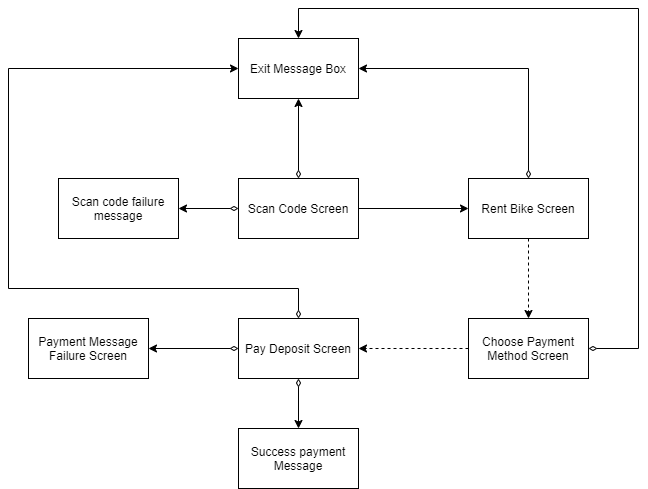

The diagram above was exported from draw.io. Its source (the exported page's mxGraphModel, read from the mxfile embedded in the PNG):
<mxGraphModel dx="868" dy="510" grid="1" gridSize="10" guides="1" tooltips="1" connect="1" arrows="1" fold="1" page="1" pageScale="1" pageWidth="1400" pageHeight="850" math="0" shadow="0">
  <root>
    <mxCell id="0" />
    <mxCell id="1" parent="0" />
    <mxCell id="_EdV6IEQfS8RlGDnX_Sy-3" style="edgeStyle=orthogonalEdgeStyle;rounded=0;orthogonalLoop=1;jettySize=auto;html=1;" edge="1" parent="1" source="_EdV6IEQfS8RlGDnX_Sy-1" target="_EdV6IEQfS8RlGDnX_Sy-2">
      <mxGeometry relative="1" as="geometry" />
    </mxCell>
    <mxCell id="_EdV6IEQfS8RlGDnX_Sy-10" style="edgeStyle=orthogonalEdgeStyle;rounded=0;orthogonalLoop=1;jettySize=auto;html=1;startArrow=diamondThin;startFill=0;" edge="1" parent="1" source="_EdV6IEQfS8RlGDnX_Sy-1" target="_EdV6IEQfS8RlGDnX_Sy-9">
      <mxGeometry relative="1" as="geometry" />
    </mxCell>
    <mxCell id="_EdV6IEQfS8RlGDnX_Sy-18" style="edgeStyle=orthogonalEdgeStyle;rounded=0;orthogonalLoop=1;jettySize=auto;html=1;startArrow=diamondThin;startFill=0;" edge="1" parent="1" source="_EdV6IEQfS8RlGDnX_Sy-1" target="_EdV6IEQfS8RlGDnX_Sy-13">
      <mxGeometry relative="1" as="geometry" />
    </mxCell>
    <mxCell id="_EdV6IEQfS8RlGDnX_Sy-1" value="Scan Code Screen" style="rounded=0;whiteSpace=wrap;html=1;" vertex="1" parent="1">
      <mxGeometry x="280" y="230" width="120" height="60" as="geometry" />
    </mxCell>
    <mxCell id="_EdV6IEQfS8RlGDnX_Sy-5" style="edgeStyle=orthogonalEdgeStyle;rounded=0;orthogonalLoop=1;jettySize=auto;html=1;dashed=1;" edge="1" parent="1" source="_EdV6IEQfS8RlGDnX_Sy-2" target="_EdV6IEQfS8RlGDnX_Sy-4">
      <mxGeometry relative="1" as="geometry" />
    </mxCell>
    <mxCell id="_EdV6IEQfS8RlGDnX_Sy-15" style="edgeStyle=orthogonalEdgeStyle;rounded=0;orthogonalLoop=1;jettySize=auto;html=1;entryX=1;entryY=0.5;entryDx=0;entryDy=0;startArrow=diamondThin;startFill=0;" edge="1" parent="1" source="_EdV6IEQfS8RlGDnX_Sy-2" target="_EdV6IEQfS8RlGDnX_Sy-9">
      <mxGeometry relative="1" as="geometry">
        <Array as="points">
          <mxPoint x="570" y="120" />
        </Array>
      </mxGeometry>
    </mxCell>
    <mxCell id="_EdV6IEQfS8RlGDnX_Sy-2" value="Rent Bike Screen" style="rounded=0;whiteSpace=wrap;html=1;" vertex="1" parent="1">
      <mxGeometry x="510" y="230" width="120" height="60" as="geometry" />
    </mxCell>
    <mxCell id="_EdV6IEQfS8RlGDnX_Sy-8" style="edgeStyle=orthogonalEdgeStyle;rounded=0;orthogonalLoop=1;jettySize=auto;html=1;dashed=1;" edge="1" parent="1" source="_EdV6IEQfS8RlGDnX_Sy-4" target="_EdV6IEQfS8RlGDnX_Sy-6">
      <mxGeometry relative="1" as="geometry" />
    </mxCell>
    <mxCell id="_EdV6IEQfS8RlGDnX_Sy-16" style="edgeStyle=orthogonalEdgeStyle;rounded=0;orthogonalLoop=1;jettySize=auto;html=1;startArrow=diamondThin;startFill=0;entryX=0.5;entryY=0;entryDx=0;entryDy=0;" edge="1" parent="1" source="_EdV6IEQfS8RlGDnX_Sy-4" target="_EdV6IEQfS8RlGDnX_Sy-9">
      <mxGeometry relative="1" as="geometry">
        <mxPoint x="340" y="80" as="targetPoint" />
        <Array as="points">
          <mxPoint x="680" y="400" />
          <mxPoint x="680" y="60" />
          <mxPoint x="340" y="60" />
        </Array>
      </mxGeometry>
    </mxCell>
    <mxCell id="_EdV6IEQfS8RlGDnX_Sy-4" value="Choose Payment Method Screen" style="rounded=0;whiteSpace=wrap;html=1;" vertex="1" parent="1">
      <mxGeometry x="510" y="370" width="120" height="60" as="geometry" />
    </mxCell>
    <mxCell id="_EdV6IEQfS8RlGDnX_Sy-12" style="edgeStyle=orthogonalEdgeStyle;rounded=0;orthogonalLoop=1;jettySize=auto;html=1;startArrow=diamondThin;startFill=0;" edge="1" parent="1" source="_EdV6IEQfS8RlGDnX_Sy-6" target="_EdV6IEQfS8RlGDnX_Sy-11">
      <mxGeometry relative="1" as="geometry" />
    </mxCell>
    <mxCell id="_EdV6IEQfS8RlGDnX_Sy-14" style="edgeStyle=orthogonalEdgeStyle;rounded=0;orthogonalLoop=1;jettySize=auto;html=1;startArrow=diamondThin;startFill=0;entryX=0;entryY=0.5;entryDx=0;entryDy=0;" edge="1" parent="1" source="_EdV6IEQfS8RlGDnX_Sy-6" target="_EdV6IEQfS8RlGDnX_Sy-9">
      <mxGeometry relative="1" as="geometry">
        <Array as="points">
          <mxPoint x="340" y="340" />
          <mxPoint x="50" y="340" />
          <mxPoint x="50" y="120" />
        </Array>
      </mxGeometry>
    </mxCell>
    <mxCell id="_EdV6IEQfS8RlGDnX_Sy-20" style="edgeStyle=orthogonalEdgeStyle;rounded=0;orthogonalLoop=1;jettySize=auto;html=1;startArrow=diamondThin;startFill=0;" edge="1" parent="1" source="_EdV6IEQfS8RlGDnX_Sy-6" target="_EdV6IEQfS8RlGDnX_Sy-19">
      <mxGeometry relative="1" as="geometry" />
    </mxCell>
    <mxCell id="_EdV6IEQfS8RlGDnX_Sy-6" value="Pay Deposit Screen" style="rounded=0;whiteSpace=wrap;html=1;" vertex="1" parent="1">
      <mxGeometry x="280" y="370" width="120" height="60" as="geometry" />
    </mxCell>
    <mxCell id="_EdV6IEQfS8RlGDnX_Sy-9" value="Exit Message Box" style="rounded=0;whiteSpace=wrap;html=1;" vertex="1" parent="1">
      <mxGeometry x="280" y="90" width="120" height="60" as="geometry" />
    </mxCell>
    <mxCell id="_EdV6IEQfS8RlGDnX_Sy-11" value="Payment Message Failure Screen" style="rounded=0;whiteSpace=wrap;html=1;" vertex="1" parent="1">
      <mxGeometry x="70" y="370" width="120" height="60" as="geometry" />
    </mxCell>
    <mxCell id="_EdV6IEQfS8RlGDnX_Sy-13" value="Scan code failure&lt;br&gt;message" style="rounded=0;whiteSpace=wrap;html=1;" vertex="1" parent="1">
      <mxGeometry x="100" y="230" width="120" height="60" as="geometry" />
    </mxCell>
    <mxCell id="_EdV6IEQfS8RlGDnX_Sy-19" value="Success payment&lt;br&gt;Message" style="rounded=0;whiteSpace=wrap;html=1;" vertex="1" parent="1">
      <mxGeometry x="280" y="480" width="120" height="60" as="geometry" />
    </mxCell>
  </root>
</mxGraphModel>